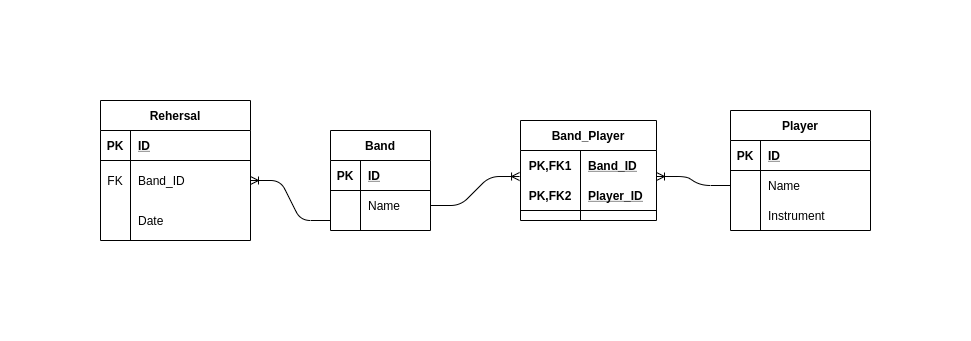

The diagram above was exported from draw.io. Its source (the exported page's mxGraphModel, read from the mxfile embedded in the PNG):
<mxGraphModel dx="1355" dy="774" grid="1" gridSize="10" guides="1" tooltips="1" connect="1" arrows="1" fold="1" page="1" pageScale="1" pageWidth="827" pageHeight="1169" math="0" shadow="0">
  <root>
    <mxCell id="WIyWlLk6GJQsqaUBKTNV-0" />
    <mxCell id="WIyWlLk6GJQsqaUBKTNV-1" parent="WIyWlLk6GJQsqaUBKTNV-0" />
    <mxCell id="4SzcLoJSFAkezZgi0J3H-1" value="Rehersal" style="shape=table;startSize=30;container=1;collapsible=1;childLayout=tableLayout;fixedRows=1;rowLines=0;fontStyle=1;align=center;resizeLast=1;" vertex="1" parent="WIyWlLk6GJQsqaUBKTNV-1">
      <mxGeometry x="20" y="340" width="150" height="140" as="geometry" />
    </mxCell>
    <mxCell id="4SzcLoJSFAkezZgi0J3H-2" value="" style="shape=partialRectangle;collapsible=0;dropTarget=0;pointerEvents=0;fillColor=none;top=0;left=0;bottom=1;right=0;points=[[0,0.5],[1,0.5]];portConstraint=eastwest;" vertex="1" parent="4SzcLoJSFAkezZgi0J3H-1">
      <mxGeometry y="30" width="150" height="30" as="geometry" />
    </mxCell>
    <mxCell id="4SzcLoJSFAkezZgi0J3H-3" value="PK" style="shape=partialRectangle;connectable=0;fillColor=none;top=0;left=0;bottom=0;right=0;fontStyle=1;overflow=hidden;" vertex="1" parent="4SzcLoJSFAkezZgi0J3H-2">
      <mxGeometry width="30" height="30" as="geometry" />
    </mxCell>
    <mxCell id="4SzcLoJSFAkezZgi0J3H-4" value="ID" style="shape=partialRectangle;connectable=0;fillColor=none;top=0;left=0;bottom=0;right=0;align=left;spacingLeft=6;fontStyle=5;overflow=hidden;" vertex="1" parent="4SzcLoJSFAkezZgi0J3H-2">
      <mxGeometry x="30" width="120" height="30" as="geometry" />
    </mxCell>
    <mxCell id="4SzcLoJSFAkezZgi0J3H-41" value="" style="shape=partialRectangle;collapsible=0;dropTarget=0;pointerEvents=0;fillColor=none;top=0;left=0;bottom=0;right=0;points=[[0,0.5],[1,0.5]];portConstraint=eastwest;" vertex="1" parent="4SzcLoJSFAkezZgi0J3H-1">
      <mxGeometry y="60" width="150" height="40" as="geometry" />
    </mxCell>
    <mxCell id="4SzcLoJSFAkezZgi0J3H-42" value="FK" style="shape=partialRectangle;connectable=0;fillColor=none;top=0;left=0;bottom=0;right=0;fontStyle=0;overflow=hidden;" vertex="1" parent="4SzcLoJSFAkezZgi0J3H-41">
      <mxGeometry width="30" height="40" as="geometry" />
    </mxCell>
    <mxCell id="4SzcLoJSFAkezZgi0J3H-43" value="Band_ID" style="shape=partialRectangle;connectable=0;fillColor=none;top=0;left=0;bottom=0;right=0;align=left;spacingLeft=6;fontStyle=0;overflow=hidden;" vertex="1" parent="4SzcLoJSFAkezZgi0J3H-41">
      <mxGeometry x="30" width="120" height="40" as="geometry" />
    </mxCell>
    <mxCell id="4SzcLoJSFAkezZgi0J3H-5" value="" style="shape=partialRectangle;collapsible=0;dropTarget=0;pointerEvents=0;fillColor=none;top=0;left=0;bottom=0;right=0;points=[[0,0.5],[1,0.5]];portConstraint=eastwest;" vertex="1" parent="4SzcLoJSFAkezZgi0J3H-1">
      <mxGeometry y="100" width="150" height="40" as="geometry" />
    </mxCell>
    <mxCell id="4SzcLoJSFAkezZgi0J3H-6" value="" style="shape=partialRectangle;connectable=0;fillColor=none;top=0;left=0;bottom=0;right=0;editable=1;overflow=hidden;" vertex="1" parent="4SzcLoJSFAkezZgi0J3H-5">
      <mxGeometry width="30" height="40" as="geometry" />
    </mxCell>
    <mxCell id="4SzcLoJSFAkezZgi0J3H-7" value="Date" style="shape=partialRectangle;connectable=0;fillColor=none;top=0;left=0;bottom=0;right=0;align=left;spacingLeft=6;overflow=hidden;" vertex="1" parent="4SzcLoJSFAkezZgi0J3H-5">
      <mxGeometry x="30" width="120" height="40" as="geometry" />
    </mxCell>
    <mxCell id="4SzcLoJSFAkezZgi0J3H-14" value="Band" style="shape=table;startSize=30;container=1;collapsible=1;childLayout=tableLayout;fixedRows=1;rowLines=0;fontStyle=1;align=center;resizeLast=1;" vertex="1" parent="WIyWlLk6GJQsqaUBKTNV-1">
      <mxGeometry x="250" y="370" width="100" height="100" as="geometry" />
    </mxCell>
    <mxCell id="4SzcLoJSFAkezZgi0J3H-15" value="" style="shape=partialRectangle;collapsible=0;dropTarget=0;pointerEvents=0;fillColor=none;top=0;left=0;bottom=1;right=0;points=[[0,0.5],[1,0.5]];portConstraint=eastwest;" vertex="1" parent="4SzcLoJSFAkezZgi0J3H-14">
      <mxGeometry y="30" width="100" height="30" as="geometry" />
    </mxCell>
    <mxCell id="4SzcLoJSFAkezZgi0J3H-16" value="PK" style="shape=partialRectangle;connectable=0;fillColor=none;top=0;left=0;bottom=0;right=0;fontStyle=1;overflow=hidden;" vertex="1" parent="4SzcLoJSFAkezZgi0J3H-15">
      <mxGeometry width="30" height="30" as="geometry" />
    </mxCell>
    <mxCell id="4SzcLoJSFAkezZgi0J3H-17" value="ID" style="shape=partialRectangle;connectable=0;fillColor=none;top=0;left=0;bottom=0;right=0;align=left;spacingLeft=6;fontStyle=5;overflow=hidden;" vertex="1" parent="4SzcLoJSFAkezZgi0J3H-15">
      <mxGeometry x="30" width="70" height="30" as="geometry" />
    </mxCell>
    <mxCell id="4SzcLoJSFAkezZgi0J3H-18" value="" style="shape=partialRectangle;collapsible=0;dropTarget=0;pointerEvents=0;fillColor=none;top=0;left=0;bottom=0;right=0;points=[[0,0.5],[1,0.5]];portConstraint=eastwest;" vertex="1" parent="4SzcLoJSFAkezZgi0J3H-14">
      <mxGeometry y="60" width="100" height="30" as="geometry" />
    </mxCell>
    <mxCell id="4SzcLoJSFAkezZgi0J3H-19" value="" style="shape=partialRectangle;connectable=0;fillColor=none;top=0;left=0;bottom=0;right=0;editable=1;overflow=hidden;" vertex="1" parent="4SzcLoJSFAkezZgi0J3H-18">
      <mxGeometry width="30" height="30" as="geometry" />
    </mxCell>
    <mxCell id="4SzcLoJSFAkezZgi0J3H-20" value="Name" style="shape=partialRectangle;connectable=0;fillColor=none;top=0;left=0;bottom=0;right=0;align=left;spacingLeft=6;overflow=hidden;" vertex="1" parent="4SzcLoJSFAkezZgi0J3H-18">
      <mxGeometry x="30" width="70" height="30" as="geometry" />
    </mxCell>
    <mxCell id="4SzcLoJSFAkezZgi0J3H-27" value="Player" style="shape=table;startSize=30;container=1;collapsible=1;childLayout=tableLayout;fixedRows=1;rowLines=0;fontStyle=1;align=center;resizeLast=1;" vertex="1" parent="WIyWlLk6GJQsqaUBKTNV-1">
      <mxGeometry x="650" y="350" width="140" height="120" as="geometry" />
    </mxCell>
    <mxCell id="4SzcLoJSFAkezZgi0J3H-28" value="" style="shape=partialRectangle;collapsible=0;dropTarget=0;pointerEvents=0;fillColor=none;top=0;left=0;bottom=1;right=0;points=[[0,0.5],[1,0.5]];portConstraint=eastwest;" vertex="1" parent="4SzcLoJSFAkezZgi0J3H-27">
      <mxGeometry y="30" width="140" height="30" as="geometry" />
    </mxCell>
    <mxCell id="4SzcLoJSFAkezZgi0J3H-29" value="PK" style="shape=partialRectangle;connectable=0;fillColor=none;top=0;left=0;bottom=0;right=0;fontStyle=1;overflow=hidden;" vertex="1" parent="4SzcLoJSFAkezZgi0J3H-28">
      <mxGeometry width="30" height="30" as="geometry" />
    </mxCell>
    <mxCell id="4SzcLoJSFAkezZgi0J3H-30" value="ID" style="shape=partialRectangle;connectable=0;fillColor=none;top=0;left=0;bottom=0;right=0;align=left;spacingLeft=6;fontStyle=5;overflow=hidden;" vertex="1" parent="4SzcLoJSFAkezZgi0J3H-28">
      <mxGeometry x="30" width="110" height="30" as="geometry" />
    </mxCell>
    <mxCell id="4SzcLoJSFAkezZgi0J3H-31" value="" style="shape=partialRectangle;collapsible=0;dropTarget=0;pointerEvents=0;fillColor=none;top=0;left=0;bottom=0;right=0;points=[[0,0.5],[1,0.5]];portConstraint=eastwest;" vertex="1" parent="4SzcLoJSFAkezZgi0J3H-27">
      <mxGeometry y="60" width="140" height="30" as="geometry" />
    </mxCell>
    <mxCell id="4SzcLoJSFAkezZgi0J3H-32" value="" style="shape=partialRectangle;connectable=0;fillColor=none;top=0;left=0;bottom=0;right=0;editable=1;overflow=hidden;" vertex="1" parent="4SzcLoJSFAkezZgi0J3H-31">
      <mxGeometry width="30" height="30" as="geometry" />
    </mxCell>
    <mxCell id="4SzcLoJSFAkezZgi0J3H-33" value="Name" style="shape=partialRectangle;connectable=0;fillColor=none;top=0;left=0;bottom=0;right=0;align=left;spacingLeft=6;overflow=hidden;" vertex="1" parent="4SzcLoJSFAkezZgi0J3H-31">
      <mxGeometry x="30" width="110" height="30" as="geometry" />
    </mxCell>
    <mxCell id="4SzcLoJSFAkezZgi0J3H-34" value="" style="shape=partialRectangle;collapsible=0;dropTarget=0;pointerEvents=0;fillColor=none;top=0;left=0;bottom=0;right=0;points=[[0,0.5],[1,0.5]];portConstraint=eastwest;" vertex="1" parent="4SzcLoJSFAkezZgi0J3H-27">
      <mxGeometry y="90" width="140" height="30" as="geometry" />
    </mxCell>
    <mxCell id="4SzcLoJSFAkezZgi0J3H-35" value="" style="shape=partialRectangle;connectable=0;fillColor=none;top=0;left=0;bottom=0;right=0;editable=1;overflow=hidden;" vertex="1" parent="4SzcLoJSFAkezZgi0J3H-34">
      <mxGeometry width="30" height="30" as="geometry" />
    </mxCell>
    <mxCell id="4SzcLoJSFAkezZgi0J3H-36" value="Instrument" style="shape=partialRectangle;connectable=0;fillColor=none;top=0;left=0;bottom=0;right=0;align=left;spacingLeft=6;overflow=hidden;" vertex="1" parent="4SzcLoJSFAkezZgi0J3H-34">
      <mxGeometry x="30" width="110" height="30" as="geometry" />
    </mxCell>
    <mxCell id="4SzcLoJSFAkezZgi0J3H-45" value="Band_Player" style="shape=table;startSize=30;container=1;collapsible=1;childLayout=tableLayout;fixedRows=1;rowLines=0;fontStyle=1;align=center;resizeLast=1;" vertex="1" parent="WIyWlLk6GJQsqaUBKTNV-1">
      <mxGeometry x="440" y="360" width="136" height="100" as="geometry" />
    </mxCell>
    <mxCell id="4SzcLoJSFAkezZgi0J3H-46" value="" style="shape=partialRectangle;collapsible=0;dropTarget=0;pointerEvents=0;fillColor=none;top=0;left=0;bottom=0;right=0;points=[[0,0.5],[1,0.5]];portConstraint=eastwest;" vertex="1" parent="4SzcLoJSFAkezZgi0J3H-45">
      <mxGeometry y="30" width="136" height="30" as="geometry" />
    </mxCell>
    <mxCell id="4SzcLoJSFAkezZgi0J3H-47" value="PK,FK1" style="shape=partialRectangle;connectable=0;fillColor=none;top=0;left=0;bottom=0;right=0;fontStyle=1;overflow=hidden;" vertex="1" parent="4SzcLoJSFAkezZgi0J3H-46">
      <mxGeometry width="60" height="30" as="geometry" />
    </mxCell>
    <mxCell id="4SzcLoJSFAkezZgi0J3H-48" value="Band_ID" style="shape=partialRectangle;connectable=0;fillColor=none;top=0;left=0;bottom=0;right=0;align=left;spacingLeft=6;fontStyle=5;overflow=hidden;" vertex="1" parent="4SzcLoJSFAkezZgi0J3H-46">
      <mxGeometry x="60" width="76" height="30" as="geometry" />
    </mxCell>
    <mxCell id="4SzcLoJSFAkezZgi0J3H-49" value="" style="shape=partialRectangle;collapsible=0;dropTarget=0;pointerEvents=0;fillColor=none;top=0;left=0;bottom=1;right=0;points=[[0,0.5],[1,0.5]];portConstraint=eastwest;" vertex="1" parent="4SzcLoJSFAkezZgi0J3H-45">
      <mxGeometry y="60" width="136" height="30" as="geometry" />
    </mxCell>
    <mxCell id="4SzcLoJSFAkezZgi0J3H-50" value="PK,FK2" style="shape=partialRectangle;connectable=0;fillColor=none;top=0;left=0;bottom=0;right=0;fontStyle=1;overflow=hidden;" vertex="1" parent="4SzcLoJSFAkezZgi0J3H-49">
      <mxGeometry width="60" height="30" as="geometry" />
    </mxCell>
    <mxCell id="4SzcLoJSFAkezZgi0J3H-51" value="Player_ID" style="shape=partialRectangle;connectable=0;fillColor=none;top=0;left=0;bottom=0;right=0;align=left;spacingLeft=6;fontStyle=5;overflow=hidden;" vertex="1" parent="4SzcLoJSFAkezZgi0J3H-49">
      <mxGeometry x="60" width="76" height="30" as="geometry" />
    </mxCell>
    <mxCell id="4SzcLoJSFAkezZgi0J3H-58" value="" style="edgeStyle=entityRelationEdgeStyle;fontSize=12;html=1;endArrow=ERoneToMany;exitX=0;exitY=1;exitDx=0;exitDy=0;exitPerimeter=0;" edge="1" parent="WIyWlLk6GJQsqaUBKTNV-1" source="4SzcLoJSFAkezZgi0J3H-18" target="4SzcLoJSFAkezZgi0J3H-41">
      <mxGeometry width="100" height="100" relative="1" as="geometry">
        <mxPoint x="240" y="450" as="sourcePoint" />
        <mxPoint x="200" y="300" as="targetPoint" />
      </mxGeometry>
    </mxCell>
    <mxCell id="4SzcLoJSFAkezZgi0J3H-60" value="" style="edgeStyle=entityRelationEdgeStyle;fontSize=12;html=1;endArrow=ERoneToMany;entryX=-0.007;entryY=-0.133;entryDx=0;entryDy=0;entryPerimeter=0;exitX=1;exitY=0.5;exitDx=0;exitDy=0;" edge="1" parent="WIyWlLk6GJQsqaUBKTNV-1" source="4SzcLoJSFAkezZgi0J3H-18" target="4SzcLoJSFAkezZgi0J3H-49">
      <mxGeometry width="100" height="100" relative="1" as="geometry">
        <mxPoint x="360" y="450" as="sourcePoint" />
        <mxPoint x="460" y="350" as="targetPoint" />
      </mxGeometry>
    </mxCell>
    <mxCell id="4SzcLoJSFAkezZgi0J3H-61" value="" style="edgeStyle=entityRelationEdgeStyle;fontSize=12;html=1;endArrow=ERoneToMany;entryX=1;entryY=0.867;entryDx=0;entryDy=0;entryPerimeter=0;exitX=0;exitY=0.5;exitDx=0;exitDy=0;" edge="1" parent="WIyWlLk6GJQsqaUBKTNV-1" source="4SzcLoJSFAkezZgi0J3H-31" target="4SzcLoJSFAkezZgi0J3H-46">
      <mxGeometry width="100" height="100" relative="1" as="geometry">
        <mxPoint x="530" y="580" as="sourcePoint" />
        <mxPoint x="630" y="480" as="targetPoint" />
      </mxGeometry>
    </mxCell>
  </root>
</mxGraphModel>